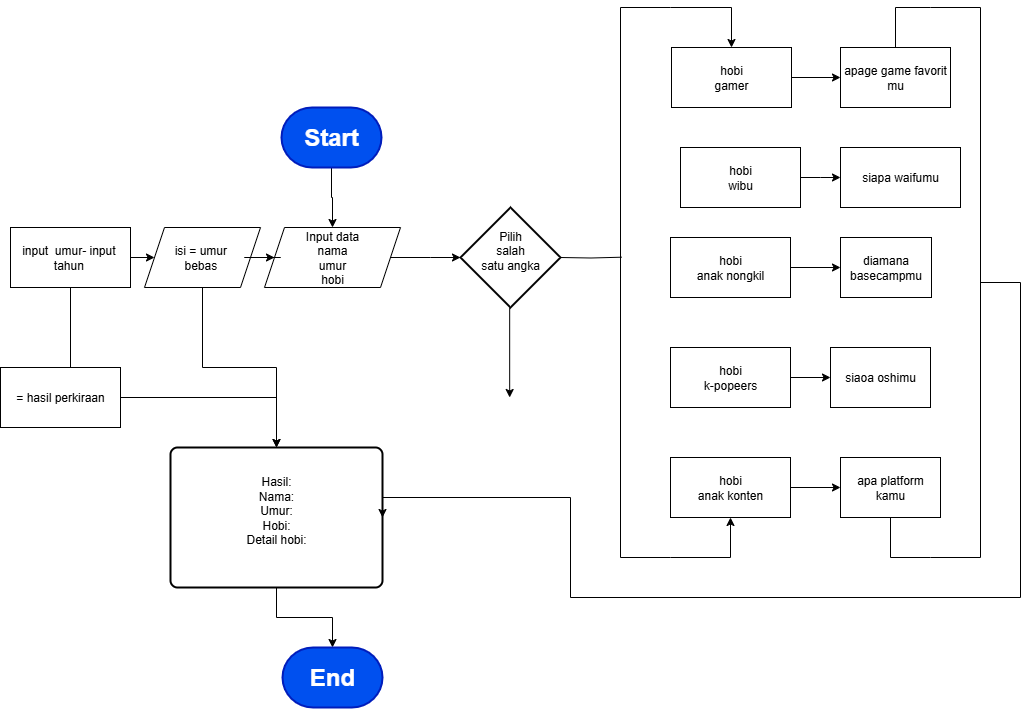

The diagram above was exported from draw.io. Its source (the exported page's mxGraphModel, read from the mxfile embedded in the PNG):
<mxGraphModel dx="1310" dy="1999" grid="1" gridSize="10" guides="1" tooltips="1" connect="1" arrows="1" fold="1" page="1" pageScale="1" pageWidth="827" pageHeight="1169" math="0" shadow="0">
  <root>
    <mxCell id="0" />
    <mxCell id="1" parent="0" />
    <mxCell id="va19wRdRT_WPVuvhoSyv-1" style="edgeStyle=orthogonalEdgeStyle;rounded=0;orthogonalLoop=1;jettySize=auto;html=1;" parent="1" source="DcwAZzVUEhOenXJZak1r-1" edge="1" target="q_BNgV9zXLbelZsOxGBu-1">
      <mxGeometry relative="1" as="geometry">
        <mxPoint x="414" y="230" as="targetPoint" />
      </mxGeometry>
    </mxCell>
    <mxCell id="DcwAZzVUEhOenXJZak1r-1" value="&lt;h1&gt;Start&lt;/h1&gt;" style="strokeWidth=2;html=1;shape=mxgraph.flowchart.terminator;whiteSpace=wrap;fillColor=#0050ef;fontColor=#ffffff;strokeColor=#001DBC;align=center;" parent="1" vertex="1">
      <mxGeometry x="371" y="80" width="100" height="60" as="geometry" />
    </mxCell>
    <mxCell id="q_BNgV9zXLbelZsOxGBu-15" style="edgeStyle=orthogonalEdgeStyle;rounded=0;orthogonalLoop=1;jettySize=auto;html=1;" edge="1" parent="1" source="q_BNgV9zXLbelZsOxGBu-1">
      <mxGeometry relative="1" as="geometry">
        <mxPoint x="550" y="230" as="targetPoint" />
      </mxGeometry>
    </mxCell>
    <mxCell id="q_BNgV9zXLbelZsOxGBu-1" value="&lt;font style=&quot;color: light-dark(rgb(0, 0, 0), rgb(255, 255, 255));&quot;&gt;Input&amp;nbsp;&lt;span style=&quot;background-color: transparent;&quot;&gt;data&lt;/span&gt;&lt;/font&gt;&lt;div&gt;&lt;span style=&quot;background-color: transparent;&quot;&gt;&lt;font style=&quot;color: light-dark(rgb(0, 0, 0), rgb(255, 255, 255));&quot;&gt;nama&lt;/font&gt;&lt;/span&gt;&lt;/div&gt;&lt;div&gt;&lt;span style=&quot;background-color: transparent;&quot;&gt;&lt;font style=&quot;color: light-dark(rgb(0, 0, 0), rgb(255, 255, 255));&quot;&gt;umur&lt;/font&gt;&lt;/span&gt;&lt;/div&gt;&lt;div&gt;&lt;span style=&quot;background-color: transparent;&quot;&gt;&lt;font style=&quot;color: light-dark(rgb(0, 0, 0), rgb(255, 255, 255));&quot;&gt;hobi&lt;/font&gt;&lt;/span&gt;&lt;/div&gt;" style="shape=parallelogram;perimeter=parallelogramPerimeter;whiteSpace=wrap;html=1;fixedSize=1;fillColor=none;align=center;" vertex="1" parent="1">
      <mxGeometry x="354" y="200" width="136" height="60" as="geometry" />
    </mxCell>
    <mxCell id="q_BNgV9zXLbelZsOxGBu-14" style="edgeStyle=orthogonalEdgeStyle;rounded=0;orthogonalLoop=1;jettySize=auto;html=1;exitX=1;exitY=0.5;exitDx=0;exitDy=0;entryX=0;entryY=0.5;entryDx=0;entryDy=0;" edge="1" parent="1" source="q_BNgV9zXLbelZsOxGBu-5" target="q_BNgV9zXLbelZsOxGBu-12">
      <mxGeometry relative="1" as="geometry" />
    </mxCell>
    <mxCell id="q_BNgV9zXLbelZsOxGBu-5" value="input&amp;nbsp; umur- input&amp;nbsp;&lt;div&gt;tahun&amp;nbsp;&lt;/div&gt;" style="rounded=0;whiteSpace=wrap;html=1;fillColor=none;" vertex="1" parent="1">
      <mxGeometry x="100" y="200" width="120" height="60" as="geometry" />
    </mxCell>
    <mxCell id="q_BNgV9zXLbelZsOxGBu-6" value="" style="endArrow=none;html=1;rounded=0;exitX=0.5;exitY=1;exitDx=0;exitDy=0;entryX=1;entryY=0;entryDx=0;entryDy=0;" edge="1" parent="1" source="q_BNgV9zXLbelZsOxGBu-5" target="q_BNgV9zXLbelZsOxGBu-7">
      <mxGeometry width="50" height="50" relative="1" as="geometry">
        <mxPoint x="270" y="320" as="sourcePoint" />
        <mxPoint x="210" y="340" as="targetPoint" />
        <Array as="points">
          <mxPoint x="160" y="340" />
        </Array>
      </mxGeometry>
    </mxCell>
    <mxCell id="q_BNgV9zXLbelZsOxGBu-55" style="edgeStyle=orthogonalEdgeStyle;rounded=0;orthogonalLoop=1;jettySize=auto;html=1;entryX=0.5;entryY=0;entryDx=0;entryDy=0;" edge="1" parent="1" source="q_BNgV9zXLbelZsOxGBu-7" target="q_BNgV9zXLbelZsOxGBu-54">
      <mxGeometry relative="1" as="geometry" />
    </mxCell>
    <mxCell id="q_BNgV9zXLbelZsOxGBu-7" value="= hasil perkiraan" style="rounded=0;whiteSpace=wrap;html=1;fillColor=none;" vertex="1" parent="1">
      <mxGeometry x="90" y="340" width="120" height="60" as="geometry" />
    </mxCell>
    <mxCell id="q_BNgV9zXLbelZsOxGBu-13" style="edgeStyle=orthogonalEdgeStyle;rounded=0;orthogonalLoop=1;jettySize=auto;html=1;exitX=1;exitY=0.5;exitDx=0;exitDy=0;" edge="1" parent="1" source="q_BNgV9zXLbelZsOxGBu-12" target="q_BNgV9zXLbelZsOxGBu-1">
      <mxGeometry relative="1" as="geometry" />
    </mxCell>
    <mxCell id="q_BNgV9zXLbelZsOxGBu-56" style="edgeStyle=orthogonalEdgeStyle;rounded=0;orthogonalLoop=1;jettySize=auto;html=1;exitX=0.5;exitY=1;exitDx=0;exitDy=0;entryX=0.5;entryY=0;entryDx=0;entryDy=0;" edge="1" parent="1" source="q_BNgV9zXLbelZsOxGBu-12" target="q_BNgV9zXLbelZsOxGBu-54">
      <mxGeometry relative="1" as="geometry">
        <mxPoint x="420" y="410" as="targetPoint" />
      </mxGeometry>
    </mxCell>
    <mxCell id="q_BNgV9zXLbelZsOxGBu-12" value="isi = umur&amp;nbsp;&lt;div&gt;bebas&amp;nbsp;&lt;/div&gt;" style="shape=parallelogram;perimeter=parallelogramPerimeter;whiteSpace=wrap;html=1;fixedSize=1;fillColor=none;" vertex="1" parent="1">
      <mxGeometry x="234" y="200" width="116" height="60" as="geometry" />
    </mxCell>
    <mxCell id="q_BNgV9zXLbelZsOxGBu-17" style="edgeStyle=orthogonalEdgeStyle;rounded=0;orthogonalLoop=1;jettySize=auto;html=1;entryX=0.022;entryY=0.454;entryDx=0;entryDy=0;entryPerimeter=0;endArrow=none;endFill=0;" edge="1" parent="1" target="q_BNgV9zXLbelZsOxGBu-49">
      <mxGeometry relative="1" as="geometry">
        <mxPoint x="730" y="230" as="targetPoint" />
        <mxPoint x="650" y="230.00000000000045" as="sourcePoint" />
      </mxGeometry>
    </mxCell>
    <mxCell id="q_BNgV9zXLbelZsOxGBu-57" style="edgeStyle=orthogonalEdgeStyle;rounded=0;orthogonalLoop=1;jettySize=auto;html=1;" edge="1" parent="1">
      <mxGeometry relative="1" as="geometry">
        <mxPoint x="599.17" y="370" as="targetPoint" />
        <mxPoint x="599.17" y="280" as="sourcePoint" />
      </mxGeometry>
    </mxCell>
    <mxCell id="q_BNgV9zXLbelZsOxGBu-41" style="edgeStyle=orthogonalEdgeStyle;rounded=0;orthogonalLoop=1;jettySize=auto;html=1;exitX=1;exitY=0.5;exitDx=0;exitDy=0;entryX=0;entryY=0.5;entryDx=0;entryDy=0;" edge="1" parent="1" source="q_BNgV9zXLbelZsOxGBu-19">
      <mxGeometry relative="1" as="geometry">
        <mxPoint x="930" y="150" as="targetPoint" />
      </mxGeometry>
    </mxCell>
    <mxCell id="q_BNgV9zXLbelZsOxGBu-19" value="hobi&lt;div&gt;wibu&lt;/div&gt;" style="rounded=0;whiteSpace=wrap;html=1;" vertex="1" parent="1">
      <mxGeometry x="770" y="120" width="120" height="60" as="geometry" />
    </mxCell>
    <mxCell id="q_BNgV9zXLbelZsOxGBu-20" value="hobi&lt;div&gt;anak nongkil&lt;/div&gt;" style="rounded=0;whiteSpace=wrap;html=1;" vertex="1" parent="1">
      <mxGeometry x="760" y="210" width="120" height="60" as="geometry" />
    </mxCell>
    <mxCell id="q_BNgV9zXLbelZsOxGBu-48" value="" style="edgeStyle=orthogonalEdgeStyle;rounded=0;orthogonalLoop=1;jettySize=auto;html=1;" edge="1" parent="1" source="q_BNgV9zXLbelZsOxGBu-21" target="q_BNgV9zXLbelZsOxGBu-33">
      <mxGeometry relative="1" as="geometry" />
    </mxCell>
    <mxCell id="q_BNgV9zXLbelZsOxGBu-21" value="&lt;div&gt;hobi&lt;/div&gt;k-popeers" style="rounded=0;whiteSpace=wrap;html=1;" vertex="1" parent="1">
      <mxGeometry x="760" y="320" width="120" height="60" as="geometry" />
    </mxCell>
    <mxCell id="q_BNgV9zXLbelZsOxGBu-46" value="" style="edgeStyle=orthogonalEdgeStyle;rounded=0;orthogonalLoop=1;jettySize=auto;html=1;" edge="1" parent="1" source="q_BNgV9zXLbelZsOxGBu-22" target="q_BNgV9zXLbelZsOxGBu-34">
      <mxGeometry relative="1" as="geometry" />
    </mxCell>
    <mxCell id="q_BNgV9zXLbelZsOxGBu-22" value="hobi&lt;div&gt;anak konten&lt;/div&gt;" style="rounded=0;whiteSpace=wrap;html=1;" vertex="1" parent="1">
      <mxGeometry x="760" y="430" width="120" height="60" as="geometry" />
    </mxCell>
    <mxCell id="q_BNgV9zXLbelZsOxGBu-29" value="hobi&lt;div&gt;gamer&lt;/div&gt;" style="rounded=0;whiteSpace=wrap;html=1;" vertex="1" parent="1">
      <mxGeometry x="761" y="20" width="120" height="60" as="geometry" />
    </mxCell>
    <mxCell id="q_BNgV9zXLbelZsOxGBu-44" value="" style="edgeStyle=orthogonalEdgeStyle;rounded=0;orthogonalLoop=1;jettySize=auto;html=1;endArrow=none;endFill=0;startArrow=classic;startFill=1;" edge="1" parent="1" source="q_BNgV9zXLbelZsOxGBu-32" target="q_BNgV9zXLbelZsOxGBu-20">
      <mxGeometry relative="1" as="geometry" />
    </mxCell>
    <mxCell id="q_BNgV9zXLbelZsOxGBu-32" value="diamana basecampmu" style="rounded=0;whiteSpace=wrap;html=1;" vertex="1" parent="1">
      <mxGeometry x="930" y="210" width="91" height="60" as="geometry" />
    </mxCell>
    <mxCell id="q_BNgV9zXLbelZsOxGBu-33" value="siaoa oshimu" style="rounded=0;whiteSpace=wrap;html=1;" vertex="1" parent="1">
      <mxGeometry x="920" y="320" width="100" height="60" as="geometry" />
    </mxCell>
    <mxCell id="q_BNgV9zXLbelZsOxGBu-34" value="apa platform kamu" style="rounded=0;whiteSpace=wrap;html=1;" vertex="1" parent="1">
      <mxGeometry x="930" y="430" width="100" height="60" as="geometry" />
    </mxCell>
    <mxCell id="q_BNgV9zXLbelZsOxGBu-42" value="" style="edgeStyle=orthogonalEdgeStyle;rounded=0;orthogonalLoop=1;jettySize=auto;html=1;endArrow=none;endFill=0;startArrow=classic;startFill=1;" edge="1" parent="1" source="q_BNgV9zXLbelZsOxGBu-35" target="q_BNgV9zXLbelZsOxGBu-29">
      <mxGeometry relative="1" as="geometry" />
    </mxCell>
    <mxCell id="q_BNgV9zXLbelZsOxGBu-35" value="apage game favorit mu" style="rounded=0;whiteSpace=wrap;html=1;" vertex="1" parent="1">
      <mxGeometry x="930" y="20" width="110" height="60" as="geometry" />
    </mxCell>
    <mxCell id="q_BNgV9zXLbelZsOxGBu-45" value="siapa waifumu" style="rounded=0;whiteSpace=wrap;html=1;" vertex="1" parent="1">
      <mxGeometry x="930" y="120" width="120" height="60" as="geometry" />
    </mxCell>
    <mxCell id="q_BNgV9zXLbelZsOxGBu-52" style="edgeStyle=orthogonalEdgeStyle;rounded=0;orthogonalLoop=1;jettySize=auto;html=1;exitX=1;exitY=0;exitDx=0;exitDy=0;exitPerimeter=0;entryX=0.5;entryY=0;entryDx=0;entryDy=0;" edge="1" parent="1" source="q_BNgV9zXLbelZsOxGBu-49" target="q_BNgV9zXLbelZsOxGBu-29">
      <mxGeometry relative="1" as="geometry">
        <Array as="points">
          <mxPoint x="821" y="-20" />
        </Array>
      </mxGeometry>
    </mxCell>
    <mxCell id="q_BNgV9zXLbelZsOxGBu-53" style="edgeStyle=orthogonalEdgeStyle;rounded=0;orthogonalLoop=1;jettySize=auto;html=1;exitX=1;exitY=1;exitDx=0;exitDy=0;exitPerimeter=0;entryX=0.5;entryY=1;entryDx=0;entryDy=0;" edge="1" parent="1" source="q_BNgV9zXLbelZsOxGBu-49" target="q_BNgV9zXLbelZsOxGBu-22">
      <mxGeometry relative="1" as="geometry">
        <Array as="points">
          <mxPoint x="820" y="530" />
        </Array>
      </mxGeometry>
    </mxCell>
    <mxCell id="q_BNgV9zXLbelZsOxGBu-49" value="" style="strokeWidth=1;html=1;shape=mxgraph.flowchart.annotation_1;align=left;pointerEvents=1;" vertex="1" parent="1">
      <mxGeometry x="710" y="-20" width="50" height="550" as="geometry" />
    </mxCell>
    <mxCell id="q_BNgV9zXLbelZsOxGBu-65" value="" style="edgeStyle=orthogonalEdgeStyle;rounded=0;orthogonalLoop=1;jettySize=auto;html=1;" edge="1" parent="1" source="q_BNgV9zXLbelZsOxGBu-54" target="q_BNgV9zXLbelZsOxGBu-64">
      <mxGeometry relative="1" as="geometry" />
    </mxCell>
    <mxCell id="q_BNgV9zXLbelZsOxGBu-54" value="Hasil:&lt;div&gt;Nama:&lt;/div&gt;&lt;div&gt;Umur:&lt;/div&gt;&lt;div&gt;Hobi:&lt;/div&gt;&lt;div&gt;Detail hobi:&lt;/div&gt;&lt;div&gt;&lt;br&gt;&lt;/div&gt;" style="rounded=1;whiteSpace=wrap;html=1;absoluteArcSize=1;arcSize=14;strokeWidth=2;align=center;" vertex="1" parent="1">
      <mxGeometry x="260" y="420" width="212" height="140" as="geometry" />
    </mxCell>
    <mxCell id="q_BNgV9zXLbelZsOxGBu-58" value="Pilih&lt;div&gt;salah&lt;div&gt;satu angka&lt;div&gt;&lt;br&gt;&lt;/div&gt;&lt;/div&gt;&lt;/div&gt;" style="strokeWidth=2;html=1;shape=mxgraph.flowchart.decision;whiteSpace=wrap;" vertex="1" parent="1">
      <mxGeometry x="550" y="180" width="100" height="100" as="geometry" />
    </mxCell>
    <mxCell id="q_BNgV9zXLbelZsOxGBu-60" style="edgeStyle=orthogonalEdgeStyle;rounded=0;orthogonalLoop=1;jettySize=auto;html=1;exitX=1;exitY=1;exitDx=0;exitDy=0;exitPerimeter=0;entryX=0.5;entryY=0;entryDx=0;entryDy=0;endArrow=none;endFill=0;" edge="1" parent="1" source="q_BNgV9zXLbelZsOxGBu-59" target="q_BNgV9zXLbelZsOxGBu-35">
      <mxGeometry relative="1" as="geometry">
        <Array as="points">
          <mxPoint x="985" y="-20" />
        </Array>
      </mxGeometry>
    </mxCell>
    <mxCell id="q_BNgV9zXLbelZsOxGBu-61" style="edgeStyle=orthogonalEdgeStyle;rounded=0;orthogonalLoop=1;jettySize=auto;html=1;exitX=1;exitY=0;exitDx=0;exitDy=0;exitPerimeter=0;entryX=0.5;entryY=1;entryDx=0;entryDy=0;endArrow=none;endFill=0;" edge="1" parent="1" source="q_BNgV9zXLbelZsOxGBu-59" target="q_BNgV9zXLbelZsOxGBu-34">
      <mxGeometry relative="1" as="geometry">
        <Array as="points">
          <mxPoint x="980" y="530" />
        </Array>
      </mxGeometry>
    </mxCell>
    <mxCell id="q_BNgV9zXLbelZsOxGBu-62" style="edgeStyle=orthogonalEdgeStyle;rounded=0;orthogonalLoop=1;jettySize=auto;html=1;entryX=1;entryY=0.5;entryDx=0;entryDy=0;" edge="1" parent="1" source="q_BNgV9zXLbelZsOxGBu-59" target="q_BNgV9zXLbelZsOxGBu-54">
      <mxGeometry relative="1" as="geometry">
        <mxPoint x="1140" y="650" as="targetPoint" />
        <Array as="points">
          <mxPoint x="1110" y="255" />
          <mxPoint x="1110" y="570" />
          <mxPoint x="660" y="570" />
          <mxPoint x="660" y="470" />
        </Array>
      </mxGeometry>
    </mxCell>
    <mxCell id="q_BNgV9zXLbelZsOxGBu-59" value="" style="strokeWidth=1;html=1;shape=mxgraph.flowchart.annotation_1;align=left;pointerEvents=1;rotation=-180;" vertex="1" parent="1">
      <mxGeometry x="1020" y="-20" width="50" height="550" as="geometry" />
    </mxCell>
    <mxCell id="q_BNgV9zXLbelZsOxGBu-64" value="&lt;h1&gt;End&lt;/h1&gt;" style="strokeWidth=2;html=1;shape=mxgraph.flowchart.terminator;whiteSpace=wrap;fillColor=#0050ef;fontColor=#ffffff;strokeColor=#001DBC;align=center;" vertex="1" parent="1">
      <mxGeometry x="372" y="620" width="100" height="60" as="geometry" />
    </mxCell>
  </root>
</mxGraphModel>